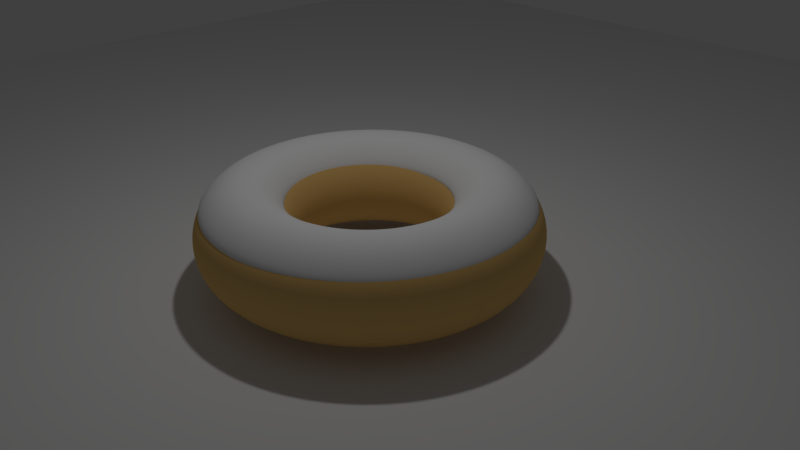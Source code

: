 # Source: MaterialNodes6.blend  (saved by Blender 2.78.0; exported with 4.5.12 LTS)
import bpy
from mathutils import Matrix  # noqa: F401  (used for matrix-valued properties, if any)

bpy.ops.wm.read_factory_settings(use_empty=True)
scene = bpy.context.scene
scene.name = 'Scene'

# ---- collections
col_collection_1 = bpy.data.collections.new('Collection 1'); scene.collection.children.link(col_collection_1)

# ---- materials (node trees are filled in below, after node groups)
mat_material = bpy.data.materials.new('Material')
mat_material.alpha_threshold = 0.0
mat_material.roughness = 0.5

# ---- material node trees
mat_material.use_nodes = True; mat_material.node_tree.nodes.clear()
_N = mat_material.node_tree.nodes; _L = mat_material.node_tree.links
n0 = _N.new('ShaderNodeOutputMaterial'); n0.name = 'Material Output'; n0.location = (300, 300)
n1 = _N.new('ShaderNodeBsdfDiffuse'); n1.name = 'Diffuse BSDF'; n1.location = (10, 300)
n1.inputs[0].default_value = (0.8, 0.51, 0.177, 1.0)
_L.new(n1.outputs[0], n0.inputs[0])
n0.is_active_output = True

# ---- world
world_world = bpy.data.worlds.new('World'); scene.world = world_world
world_world.color = (0.05088, 0.05088, 0.05088)
world_world.use_sun_shadow = False
world_world.sun_shadow_jitter_overblur = 0.0
world_world.cycles.sampling_method = 'MANUAL'

# ---- cameras
cam_camera = bpy.data.cameras.new('Camera')
cam_camera.clip_end = 100.0
cam_camera.lens = 35.0
cam_camera.sensor_width = 32.0
cam_camera.sensor_height = 18.0
cam_camera.ortho_scale = 7.314
cam_camera.dof.focus_distance = 0.0

# ---- lights
light_lamp = bpy.data.lights.new('Lamp', 'POINT')
light_lamp.transmission_factor = 0.0
light_lamp.cutoff_distance = 30.0
light_lamp.energy = 100.0
light_lamp.shadow_buffer_clip_start = 1.001
light_lamp.shadow_soft_size = 0.1
light_lamp.shadow_maximum_resolution = 0.006
light_lamp.use_absolute_resolution = True

# ---- meshes
me_torus_002 = bpy.data.meshes.new('Torus.002')
me_torus_002.from_pydata([(5.891, 0.0, 0.4241), (5.723, 0.0, 0.5925), (5.493, 0.0, 0.6541), (5.263, 0.0, 0.5925), (5.094, 0.0, 0.4241), (5.85, 0.3502, 0.4241), (5.686, 0.3113, 0.5925), (5.463, 0.2583, 0.6541), (5.239, 0.2052, 0.5925), (5.075, 0.1664, 0.4241), (5.73, 0.6814, 0.4241), (5.579, 0.6059, 0.5925), (5.374, 0.5027, 0.6541), (5.168, 0.3994, 0.5925), (5.018, 0.3239, 0.4241), (5.536, 0.976, 0.4241), (5.407, 0.8678, 0.5925), (5.231, 0.7199, 0.6541), (5.055, 0.5721, 0.5925), (4.926, 0.4639, 0.4241), (5.28, 1.218, 0.4241), (5.179, 1.083, 0.5925), (5.042, 0.8984, 0.6541), (4.904, 0.7139, 0.5925), (4.804, 0.5788, 0.4241), (4.974, 1.394, 0.4241), (4.908, 1.24, 0.5925), (4.816, 1.028, 0.6541), (4.725, 0.8172, 0.5925), (4.659, 0.6626, 0.4241), (4.636, 1.495, 0.4241), (4.607, 1.329, 0.5925), (4.567, 1.103, 0.6541), (4.527, 0.8765, 0.5925), (4.498, 0.7107, 0.4241), (4.285, 1.516, 0.4241), (4.294, 1.348, 0.5925), (4.308, 1.118, 0.6541), (4.321, 0.8885, 0.5925), (4.331, 0.7204, 0.4241), (3.937, 1.455, 0.4241), (3.986, 1.293, 0.5925), (4.052, 1.073, 0.6541), (4.118, 0.8526, 0.5925), (4.166, 0.6913, 0.4241), (3.614, 1.315, 0.4241), (3.698, 1.169, 0.5925), (3.813, 0.9699, 0.6541), (3.928, 0.7708, 0.5925), (4.012, 0.6249, 0.4241), (3.331, 1.104, 0.4241), (3.446, 0.982, 0.5925), (3.604, 0.8147, 0.6541), (3.762, 0.6474, 0.5925), (3.878, 0.5249, 0.4241), (3.104, 0.8344, 0.4241), (3.245, 0.7418, 0.5925), (3.437, 0.6155, 0.6541), (3.629, 0.4891, 0.5925), (3.77, 0.3965, 0.4241), (2.946, 0.5193, 0.4241), (3.104, 0.4617, 0.5925), (3.32, 0.3831, 0.6541), (3.537, 0.3044, 0.5925), (3.695, 0.2468, 0.4241), (2.865, 0.1763, 0.4241), (3.032, 0.1567, 0.5925), (3.26, 0.13, 0.6541), (3.489, 0.1033, 0.5925), (3.656, 0.08378, 0.4241), (2.865, -0.1763, 0.4241), (3.032, -0.1567, 0.5925), (3.26, -0.13, 0.6541), (3.489, -0.1033, 0.5925), (3.656, -0.08378, 0.4241), (2.946, -0.5193, 0.4241), (3.104, -0.4617, 0.5925), (3.32, -0.3831, 0.6541), (3.537, -0.3044, 0.5925), (3.695, -0.2468, 0.4241), (3.104, -0.8344, 0.4241), (3.245, -0.7418, 0.5925), (3.437, -0.6154, 0.6541), (3.629, -0.4891, 0.5925), (3.77, -0.3965, 0.4241), (3.331, -1.104, 0.4241), (3.446, -0.982, 0.5925), (3.604, -0.8147, 0.6541), (3.762, -0.6474, 0.5925), (3.878, -0.5249, 0.4241), (3.614, -1.315, 0.4241), (3.698, -1.169, 0.5925), (3.813, -0.9699, 0.6541), (3.928, -0.7708, 0.5925), (4.012, -0.6249, 0.4241), (3.937, -1.455, 0.4241), (3.986, -1.293, 0.5925), (4.052, -1.073, 0.6541), (4.118, -0.8526, 0.5925), (4.166, -0.6913, 0.4241), (4.285, -1.516, 0.4241), (4.294, -1.348, 0.5925), (4.308, -1.118, 0.6541), (4.321, -0.8885, 0.5925), (4.331, -0.7204, 0.4241), (4.636, -1.495, 0.4241), (4.607, -1.329, 0.5925), (4.567, -1.103, 0.6541), (4.527, -0.8765, 0.5925), (4.498, -0.7107, 0.4241), (4.974, -1.394, 0.4241), (4.908, -1.24, 0.5925), (4.816, -1.028, 0.6541), (4.725, -0.8172, 0.5925), (4.659, -0.6626, 0.4241), (5.28, -1.218, 0.4241), (5.179, -1.083, 0.5925), (5.042, -0.8984, 0.6541), (4.904, -0.7139, 0.5925), (4.804, -0.5788, 0.4241), (5.536, -0.976, 0.4241), (5.407, -0.8678, 0.5925), (5.231, -0.7199, 0.6541), (5.055, -0.5721, 0.5925), (4.926, -0.4639, 0.4241), (5.73, -0.6814, 0.4241), (5.579, -0.6059, 0.5925), (5.374, -0.5027, 0.6541), (5.168, -0.3994, 0.5925), (5.018, -0.3239, 0.4241), (5.85, -0.3502, 0.4241), (5.686, -0.3113, 0.5925), (5.463, -0.2583, 0.6541), (5.239, -0.2052, 0.5925), (5.075, -0.1664, 0.4241)], [], [(0, 5, 6, 1), (1, 6, 7, 2), (2, 7, 8, 3), (3, 8, 9, 4), (5, 10, 11, 6), (6, 11, 12, 7), (7, 12, 13, 8), (8, 13, 14, 9), (10, 15, 16, 11), (11, 16, 17, 12), (12, 17, 18, 13), (13, 18, 19, 14), (15, 20, 21, 16), (16, 21, 22, 17), (17, 22, 23, 18), (18, 23, 24, 19), (20, 25, 26, 21), (21, 26, 27, 22), (22, 27, 28, 23), (23, 28, 29, 24), (25, 30, 31, 26), (26, 31, 32, 27), (27, 32, 33, 28), (28, 33, 34, 29), (30, 35, 36, 31), (31, 36, 37, 32), (32, 37, 38, 33), (33, 38, 39, 34), (35, 40, 41, 36), (36, 41, 42, 37), (37, 42, 43, 38), (38, 43, 44, 39), (40, 45, 46, 41), (41, 46, 47, 42), (42, 47, 48, 43), (43, 48, 49, 44), (45, 50, 51, 46), (46, 51, 52, 47), (47, 52, 53, 48), (48, 53, 54, 49), (50, 55, 56, 51), (51, 56, 57, 52), (52, 57, 58, 53), (53, 58, 59, 54), (55, 60, 61, 56), (56, 61, 62, 57), (57, 62, 63, 58), (58, 63, 64, 59), (60, 65, 66, 61), (61, 66, 67, 62), (62, 67, 68, 63), (63, 68, 69, 64), (65, 70, 71, 66), (66, 71, 72, 67), (67, 72, 73, 68), (68, 73, 74, 69), (70, 75, 76, 71), (71, 76, 77, 72), (72, 77, 78, 73), (73, 78, 79, 74), (75, 80, 81, 76), (76, 81, 82, 77), (77, 82, 83, 78), (78, 83, 84, 79), (80, 85, 86, 81), (81, 86, 87, 82), (82, 87, 88, 83), (83, 88, 89, 84), (85, 90, 91, 86), (86, 91, 92, 87), (87, 92, 93, 88), (88, 93, 94, 89), (90, 95, 96, 91), (91, 96, 97, 92), (92, 97, 98, 93), (93, 98, 99, 94), (95, 100, 101, 96), (96, 101, 102, 97), (97, 102, 103, 98), (98, 103, 104, 99), (100, 105, 106, 101), (101, 106, 107, 102), (102, 107, 108, 103), (103, 108, 109, 104), (105, 110, 111, 106), (106, 111, 112, 107), (107, 112, 113, 108), (108, 113, 114, 109), (110, 115, 116, 111), (111, 116, 117, 112), (112, 117, 118, 113), (113, 118, 119, 114), (115, 120, 121, 116), (116, 121, 122, 117), (117, 122, 123, 118), (118, 123, 124, 119), (120, 125, 126, 121), (121, 126, 127, 122), (122, 127, 128, 123), (123, 128, 129, 124), (125, 130, 131, 126), (126, 131, 132, 127), (127, 132, 133, 128), (128, 133, 134, 129), (130, 0, 1, 131), (131, 1, 2, 132), (132, 2, 3, 133), (133, 3, 4, 134)])
me_torus_002.polygons.foreach_set('use_smooth', [True] * 108)
me_torus_002.use_remesh_preserve_volume = False
me_torus_002.use_remesh_preserve_attributes = False
me_torus_002.use_mirror_vertex_groups = False
me_torus_002.update()
me_torus_001 = bpy.data.meshes.new('Torus.001')
me_torus_001.from_pydata([(1.58, 0.0, 0.0), (1.518, 0.0, 0.23), (1.35, 0.0, 0.3984), (1.12, 0.0, 0.46), (0.89, 0.0, 0.3984), (0.7216, 0.0, 0.23), (0.66, 0.0, 5.633e-17), (0.7216, 0.0, -0.23), (0.89, 0.0, -0.3984), (1.12, 0.0, -0.46), (1.35, 0.0, -0.3984), (1.518, 0.0, -0.23), (1.537, 0.3644, 0.0), (1.477, 0.3502, 0.23), (1.314, 0.3113, 0.3984), (1.09, 0.2583, 0.46), (0.866, 0.2052, 0.3984), (0.7022, 0.1664, 0.23), (0.6422, 0.1522, 5.633e-17), (0.7022, 0.1664, -0.23), (0.866, 0.2052, -0.3984), (1.09, 0.2583, -0.46), (1.314, 0.3113, -0.3984), (1.477, 0.3502, -0.23), (1.412, 0.7091, 0.0), (1.357, 0.6814, 0.23), (1.206, 0.6059, 0.3984), (1.001, 0.5027, 0.46), (0.7953, 0.3994, 0.3984), (0.6449, 0.3239, 0.23), (0.5898, 0.2962, 5.633e-17), (0.6449, 0.3239, -0.23), (0.7953, 0.3994, -0.3984), (1.001, 0.5027, -0.46), (1.206, 0.6059, -0.3984), (1.357, 0.6814, -0.23), (1.21, 1.016, 0.0), (1.163, 0.976, 0.23), (1.034, 0.8678, 0.3984), (0.858, 0.7199, 0.46), (0.6818, 0.5721, 0.3984), (0.5528, 0.4639, 0.23), (0.5056, 0.4242, 5.633e-17), (0.5528, 0.4639, -0.23), (0.6818, 0.5721, -0.3984), (0.858, 0.7199, -0.46), (1.034, 0.8678, -0.3984), (1.163, 0.976, -0.23), (0.9435, 1.267, 0.0), (0.9067, 1.218, 0.23), (0.8062, 1.083, 0.3984), (0.6688, 0.8984, 0.46), (0.5315, 0.7139, 0.3984), (0.4309, 0.5788, 0.23), (0.3941, 0.5294, 5.633e-17), (0.4309, 0.5788, -0.23), (0.5315, 0.7139, -0.3984), (0.6688, 0.8984, -0.46), (0.8062, 1.083, -0.3984), (0.9067, 1.218, -0.23), (0.6258, 1.451, 0.0), (0.6014, 1.394, 0.23), (0.5347, 1.24, 0.3984), (0.4436, 1.028, 0.46), (0.3525, 0.8172, 0.3984), (0.2858, 0.6626, 0.23), (0.2614, 0.606, 5.633e-17), (0.2858, 0.6626, -0.23), (0.3525, 0.8172, -0.3984), (0.4436, 1.028, -0.46), (0.5347, 1.24, -0.3984), (0.6014, 1.394, -0.23), (0.2744, 1.556, 0.0), (0.2637, 1.495, 0.23), (0.2344, 1.329, 0.3984), (0.1945, 1.103, 0.46), (0.1545, 0.8765, 0.3984), (0.1253, 0.7107, 0.23), (0.1146, 0.65, 5.633e-17), (0.1253, 0.7107, -0.23), (0.1545, 0.8765, -0.3984), (0.1945, 1.103, -0.46), (0.2344, 1.329, -0.3984), (0.2637, 1.495, -0.23), (-0.09187, 1.577, 0.0), (-0.08829, 1.516, 0.23), (-0.0785, 1.348, 0.3984), (-0.06512, 1.118, 0.46), (-0.05175, 0.8885, 0.3984), (-0.04196, 0.7204, 0.23), (-0.03838, 0.6589, 5.633e-17), (-0.04196, 0.7204, -0.23), (-0.05175, 0.8885, -0.3984), (-0.06512, 1.118, -0.46), (-0.0785, 1.348, -0.3984), (-0.08829, 1.516, -0.23), (-0.4531, 1.514, 0.0), (-0.4355, 1.455, 0.23), (-0.3872, 1.293, 0.3984), (-0.3212, 1.073, 0.46), (-0.2553, 0.8526, 0.3984), (-0.207, 0.6913, 0.23), (-0.1893, 0.6323, 5.633e-17), (-0.207, 0.6913, -0.23), (-0.2553, 0.8526, -0.3984), (-0.3212, 1.073, -0.46), (-0.3872, 1.293, -0.3984), (-0.4355, 1.455, -0.23), (-0.79, 1.368, 0.0), (-0.7592, 1.315, 0.23), (-0.675, 1.169, 0.3984), (-0.56, 0.9699, 0.46), (-0.445, 0.7708, 0.3984), (-0.3608, 0.6249, 0.23), (-0.33, 0.5716, 5.633e-17), (-0.3608, 0.6249, -0.23), (-0.445, 0.7708, -0.3984), (-0.56, 0.9699, -0.46), (-0.675, 1.169, -0.3984), (-0.7592, 1.315, -0.23), (-1.084, 1.149, 0.0), (-1.042, 1.104, 0.23), (-0.9264, 0.982, 0.3984), (-0.7686, 0.8147, 0.46), (-0.6108, 0.6474, 0.3984), (-0.4952, 0.5249, 0.23), (-0.4529, 0.4801, 5.633e-17), (-0.4952, 0.5249, -0.23), (-0.6108, 0.6474, -0.3984), (-0.7686, 0.8147, -0.46), (-0.9264, 0.982, -0.3984), (-1.042, 1.104, -0.23), (-1.32, 0.8682, 0.0), (-1.269, 0.8344, 0.23), (-1.128, 0.7418, 0.3984), (-0.9357, 0.6155, 0.46), (-0.7436, 0.4891, 0.3984), (-0.6029, 0.3965, 0.23), (-0.5514, 0.3627, 5.633e-17), (-0.6029, 0.3965, -0.23), (-0.7436, 0.4891, -0.3984), (-0.9357, 0.6155, -0.46), (-1.128, 0.7418, -0.3984), (-1.269, 0.8344, -0.23), (-1.485, 0.5404, 0.0), (-1.427, 0.5193, 0.23), (-1.269, 0.4617, 0.3984), (-1.052, 0.3831, 0.46), (-0.8363, 0.3044, 0.3984), (-0.6781, 0.2468, 0.23), (-0.6202, 0.2257, 5.633e-17), (-0.6781, 0.2468, -0.23), (-0.8363, 0.3044, -0.3984), (-1.052, 0.3831, -0.46), (-1.269, 0.4617, -0.3984), (-1.427, 0.5193, -0.23), (-1.569, 0.1834, 0.0), (-1.508, 0.1763, 0.23), (-1.341, 0.1567, 0.3984), (-1.112, 0.13, 0.46), (-0.884, 0.1033, 0.3984), (-0.7167, 0.08378, 0.23), (-0.6555, 0.07662, 5.633e-17), (-0.7167, 0.08378, -0.23), (-0.884, 0.1033, -0.3984), (-1.112, 0.13, -0.46), (-1.341, 0.1567, -0.3984), (-1.508, 0.1763, -0.23), (-1.569, -0.1834, 0.0), (-1.508, -0.1763, 0.23), (-1.341, -0.1567, 0.3984), (-1.112, -0.13, 0.46), (-0.884, -0.1033, 0.3984), (-0.7167, -0.08378, 0.23), (-0.6555, -0.07662, 5.633e-17), (-0.7167, -0.08378, -0.23), (-0.884, -0.1033, -0.3984), (-1.112, -0.13, -0.46), (-1.341, -0.1567, -0.3984), (-1.508, -0.1763, -0.23), (-1.485, -0.5404, 0.0), (-1.427, -0.5193, 0.23), (-1.269, -0.4617, 0.3984), (-1.052, -0.3831, 0.46), (-0.8363, -0.3044, 0.3984), (-0.6781, -0.2468, 0.23), (-0.6202, -0.2257, 5.633e-17), (-0.6781, -0.2468, -0.23), (-0.8363, -0.3044, -0.3984), (-1.052, -0.3831, -0.46), (-1.269, -0.4617, -0.3984), (-1.427, -0.5193, -0.23), (-1.32, -0.8682, 0.0), (-1.269, -0.8344, 0.23), (-1.128, -0.7418, 0.3984), (-0.9357, -0.6154, 0.46), (-0.7436, -0.4891, 0.3984), (-0.6029, -0.3965, 0.23), (-0.5514, -0.3627, 5.633e-17), (-0.6029, -0.3965, -0.23), (-0.7436, -0.4891, -0.3984), (-0.9357, -0.6154, -0.46), (-1.128, -0.7418, -0.3984), (-1.269, -0.8344, -0.23), (-1.084, -1.149, 0.0), (-1.042, -1.104, 0.23), (-0.9264, -0.982, 0.3984), (-0.7686, -0.8147, 0.46), (-0.6108, -0.6474, 0.3984), (-0.4952, -0.5249, 0.23), (-0.4529, -0.4801, 5.633e-17), (-0.4952, -0.5249, -0.23), (-0.6108, -0.6474, -0.3984), (-0.7686, -0.8147, -0.46), (-0.9264, -0.982, -0.3984), (-1.042, -1.104, -0.23), (-0.79, -1.368, 0.0), (-0.7592, -1.315, 0.23), (-0.675, -1.169, 0.3984), (-0.56, -0.9699, 0.46), (-0.445, -0.7708, 0.3984), (-0.3608, -0.6249, 0.23), (-0.33, -0.5716, 5.633e-17), (-0.3608, -0.6249, -0.23), (-0.445, -0.7708, -0.3984), (-0.56, -0.9699, -0.46), (-0.675, -1.169, -0.3984), (-0.7592, -1.315, -0.23), (-0.4531, -1.514, 0.0), (-0.4355, -1.455, 0.23), (-0.3872, -1.293, 0.3984), (-0.3212, -1.073, 0.46), (-0.2553, -0.8526, 0.3984), (-0.207, -0.6913, 0.23), (-0.1893, -0.6323, 5.633e-17), (-0.207, -0.6913, -0.23), (-0.2553, -0.8526, -0.3984), (-0.3212, -1.073, -0.46), (-0.3872, -1.293, -0.3984), (-0.4355, -1.455, -0.23), (-0.09187, -1.577, 0.0), (-0.08829, -1.516, 0.23), (-0.0785, -1.348, 0.3984), (-0.06512, -1.118, 0.46), (-0.05175, -0.8885, 0.3984), (-0.04196, -0.7204, 0.23), (-0.03838, -0.6589, 5.633e-17), (-0.04196, -0.7204, -0.23), (-0.05175, -0.8885, -0.3984), (-0.06512, -1.118, -0.46), (-0.0785, -1.348, -0.3984), (-0.08829, -1.516, -0.23), (0.2744, -1.556, 0.0), (0.2637, -1.495, 0.23), (0.2344, -1.329, 0.3984), (0.1945, -1.103, 0.46), (0.1545, -0.8765, 0.3984), (0.1253, -0.7107, 0.23), (0.1146, -0.65, 5.633e-17), (0.1253, -0.7107, -0.23), (0.1545, -0.8765, -0.3984), (0.1945, -1.103, -0.46), (0.2344, -1.329, -0.3984), (0.2637, -1.495, -0.23), (0.6258, -1.451, 0.0), (0.6014, -1.394, 0.23), (0.5347, -1.24, 0.3984), (0.4436, -1.028, 0.46), (0.3525, -0.8172, 0.3984), (0.2858, -0.6626, 0.23), (0.2614, -0.606, 5.633e-17), (0.2858, -0.6626, -0.23), (0.3525, -0.8172, -0.3984), (0.4436, -1.028, -0.46), (0.5347, -1.24, -0.3984), (0.6014, -1.394, -0.23), (0.9435, -1.267, 0.0), (0.9067, -1.218, 0.23), (0.8062, -1.083, 0.3984), (0.6688, -0.8984, 0.46), (0.5315, -0.7139, 0.3984), (0.4309, -0.5788, 0.23), (0.3941, -0.5294, 5.633e-17), (0.4309, -0.5788, -0.23), (0.5315, -0.7139, -0.3984), (0.6688, -0.8984, -0.46), (0.8062, -1.083, -0.3984), (0.9067, -1.218, -0.23), (1.21, -1.016, 0.0), (1.163, -0.976, 0.23), (1.034, -0.8678, 0.3984), (0.858, -0.7199, 0.46), (0.6818, -0.5721, 0.3984), (0.5528, -0.4639, 0.23), (0.5056, -0.4242, 5.633e-17), (0.5528, -0.4639, -0.23), (0.6818, -0.5721, -0.3984), (0.858, -0.7199, -0.46), (1.034, -0.8678, -0.3984), (1.163, -0.976, -0.23), (1.412, -0.7091, 0.0), (1.357, -0.6814, 0.23), (1.206, -0.6059, 0.3984), (1.001, -0.5027, 0.46), (0.7953, -0.3994, 0.3984), (0.6449, -0.3239, 0.23), (0.5898, -0.2962, 5.633e-17), (0.6449, -0.3239, -0.23), (0.7953, -0.3994, -0.3984), (1.001, -0.5027, -0.46), (1.206, -0.6059, -0.3984), (1.357, -0.6814, -0.23), (1.537, -0.3644, 0.0), (1.477, -0.3502, 0.23), (1.314, -0.3113, 0.3984), (1.09, -0.2583, 0.46), (0.866, -0.2052, 0.3984), (0.7022, -0.1664, 0.23), (0.6422, -0.1522, 5.633e-17), (0.7022, -0.1664, -0.23), (0.866, -0.2052, -0.3984), (1.09, -0.2583, -0.46), (1.314, -0.3113, -0.3984), (1.477, -0.3502, -0.23)], [], [(0, 12, 13, 1), (1, 13, 14, 2), (2, 14, 15, 3), (3, 15, 16, 4), (4, 16, 17, 5), (5, 17, 18, 6), (6, 18, 19, 7), (7, 19, 20, 8), (8, 20, 21, 9), (9, 21, 22, 10), (10, 22, 23, 11), (0, 11, 23, 12), (12, 24, 25, 13), (13, 25, 26, 14), (14, 26, 27, 15), (15, 27, 28, 16), (16, 28, 29, 17), (17, 29, 30, 18), (18, 30, 31, 19), (19, 31, 32, 20), (20, 32, 33, 21), (21, 33, 34, 22), (22, 34, 35, 23), (23, 35, 24, 12), (24, 36, 37, 25), (25, 37, 38, 26), (26, 38, 39, 27), (27, 39, 40, 28), (28, 40, 41, 29), (29, 41, 42, 30), (30, 42, 43, 31), (31, 43, 44, 32), (32, 44, 45, 33), (33, 45, 46, 34), (34, 46, 47, 35), (35, 47, 36, 24), (36, 48, 49, 37), (37, 49, 50, 38), (38, 50, 51, 39), (39, 51, 52, 40), (40, 52, 53, 41), (41, 53, 54, 42), (42, 54, 55, 43), (43, 55, 56, 44), (44, 56, 57, 45), (45, 57, 58, 46), (46, 58, 59, 47), (47, 59, 48, 36), (48, 60, 61, 49), (49, 61, 62, 50), (50, 62, 63, 51), (51, 63, 64, 52), (52, 64, 65, 53), (53, 65, 66, 54), (54, 66, 67, 55), (55, 67, 68, 56), (56, 68, 69, 57), (57, 69, 70, 58), (58, 70, 71, 59), (59, 71, 60, 48), (60, 72, 73, 61), (61, 73, 74, 62), (62, 74, 75, 63), (63, 75, 76, 64), (64, 76, 77, 65), (65, 77, 78, 66), (66, 78, 79, 67), (67, 79, 80, 68), (68, 80, 81, 69), (69, 81, 82, 70), (70, 82, 83, 71), (71, 83, 72, 60), (72, 84, 85, 73), (73, 85, 86, 74), (74, 86, 87, 75), (75, 87, 88, 76), (76, 88, 89, 77), (77, 89, 90, 78), (78, 90, 91, 79), (79, 91, 92, 80), (80, 92, 93, 81), (81, 93, 94, 82), (82, 94, 95, 83), (83, 95, 84, 72), (84, 96, 97, 85), (85, 97, 98, 86), (86, 98, 99, 87), (87, 99, 100, 88), (88, 100, 101, 89), (89, 101, 102, 90), (90, 102, 103, 91), (91, 103, 104, 92), (92, 104, 105, 93), (93, 105, 106, 94), (94, 106, 107, 95), (95, 107, 96, 84), (96, 108, 109, 97), (97, 109, 110, 98), (98, 110, 111, 99), (99, 111, 112, 100), (100, 112, 113, 101), (101, 113, 114, 102), (102, 114, 115, 103), (103, 115, 116, 104), (104, 116, 117, 105), (105, 117, 118, 106), (106, 118, 119, 107), (107, 119, 108, 96), (108, 120, 121, 109), (109, 121, 122, 110), (110, 122, 123, 111), (111, 123, 124, 112), (112, 124, 125, 113), (113, 125, 126, 114), (114, 126, 127, 115), (115, 127, 128, 116), (116, 128, 129, 117), (117, 129, 130, 118), (118, 130, 131, 119), (119, 131, 120, 108), (120, 132, 133, 121), (121, 133, 134, 122), (122, 134, 135, 123), (123, 135, 136, 124), (124, 136, 137, 125), (125, 137, 138, 126), (126, 138, 139, 127), (127, 139, 140, 128), (128, 140, 141, 129), (129, 141, 142, 130), (130, 142, 143, 131), (131, 143, 132, 120), (132, 144, 145, 133), (133, 145, 146, 134), (134, 146, 147, 135), (135, 147, 148, 136), (136, 148, 149, 137), (137, 149, 150, 138), (138, 150, 151, 139), (139, 151, 152, 140), (140, 152, 153, 141), (141, 153, 154, 142), (142, 154, 155, 143), (143, 155, 144, 132), (144, 156, 157, 145), (145, 157, 158, 146), (146, 158, 159, 147), (147, 159, 160, 148), (148, 160, 161, 149), (149, 161, 162, 150), (150, 162, 163, 151), (151, 163, 164, 152), (152, 164, 165, 153), (153, 165, 166, 154), (154, 166, 167, 155), (155, 167, 156, 144), (156, 168, 169, 157), (157, 169, 170, 158), (158, 170, 171, 159), (159, 171, 172, 160), (160, 172, 173, 161), (161, 173, 174, 162), (162, 174, 175, 163), (163, 175, 176, 164), (164, 176, 177, 165), (165, 177, 178, 166), (166, 178, 179, 167), (167, 179, 168, 156), (168, 180, 181, 169), (169, 181, 182, 170), (170, 182, 183, 171), (171, 183, 184, 172), (172, 184, 185, 173), (173, 185, 186, 174), (174, 186, 187, 175), (175, 187, 188, 176), (176, 188, 189, 177), (177, 189, 190, 178), (178, 190, 191, 179), (179, 191, 180, 168), (180, 192, 193, 181), (181, 193, 194, 182), (182, 194, 195, 183), (183, 195, 196, 184), (184, 196, 197, 185), (185, 197, 198, 186), (186, 198, 199, 187), (187, 199, 200, 188), (188, 200, 201, 189), (189, 201, 202, 190), (190, 202, 203, 191), (191, 203, 192, 180), (192, 204, 205, 193), (193, 205, 206, 194), (194, 206, 207, 195), (195, 207, 208, 196), (196, 208, 209, 197), (197, 209, 210, 198), (198, 210, 211, 199), (199, 211, 212, 200), (200, 212, 213, 201), (201, 213, 214, 202), (202, 214, 215, 203), (203, 215, 204, 192), (204, 216, 217, 205), (205, 217, 218, 206), (206, 218, 219, 207), (207, 219, 220, 208), (208, 220, 221, 209), (209, 221, 222, 210), (210, 222, 223, 211), (211, 223, 224, 212), (212, 224, 225, 213), (213, 225, 226, 214), (214, 226, 227, 215), (215, 227, 216, 204), (216, 228, 229, 217), (217, 229, 230, 218), (218, 230, 231, 219), (219, 231, 232, 220), (220, 232, 233, 221), (221, 233, 234, 222), (222, 234, 235, 223), (223, 235, 236, 224), (224, 236, 237, 225), (225, 237, 238, 226), (226, 238, 239, 227), (227, 239, 228, 216), (228, 240, 241, 229), (229, 241, 242, 230), (230, 242, 243, 231), (231, 243, 244, 232), (232, 244, 245, 233), (233, 245, 246, 234), (234, 246, 247, 235), (235, 247, 248, 236), (236, 248, 249, 237), (237, 249, 250, 238), (238, 250, 251, 239), (239, 251, 240, 228), (240, 252, 253, 241), (241, 253, 254, 242), (242, 254, 255, 243), (243, 255, 256, 244), (244, 256, 257, 245), (245, 257, 258, 246), (246, 258, 259, 247), (247, 259, 260, 248), (248, 260, 261, 249), (249, 261, 262, 250), (250, 262, 263, 251), (251, 263, 252, 240), (252, 264, 265, 253), (253, 265, 266, 254), (254, 266, 267, 255), (255, 267, 268, 256), (256, 268, 269, 257), (257, 269, 270, 258), (258, 270, 271, 259), (259, 271, 272, 260), (260, 272, 273, 261), (261, 273, 274, 262), (262, 274, 275, 263), (263, 275, 264, 252), (264, 276, 277, 265), (265, 277, 278, 266), (266, 278, 279, 267), (267, 279, 280, 268), (268, 280, 281, 269), (269, 281, 282, 270), (270, 282, 283, 271), (271, 283, 284, 272), (272, 284, 285, 273), (273, 285, 286, 274), (274, 286, 287, 275), (275, 287, 276, 264), (276, 288, 289, 277), (277, 289, 290, 278), (278, 290, 291, 279), (279, 291, 292, 280), (280, 292, 293, 281), (281, 293, 294, 282), (282, 294, 295, 283), (283, 295, 296, 284), (284, 296, 297, 285), (285, 297, 298, 286), (286, 298, 299, 287), (287, 299, 288, 276), (288, 300, 301, 289), (289, 301, 302, 290), (290, 302, 303, 291), (291, 303, 304, 292), (292, 304, 305, 293), (293, 305, 306, 294), (294, 306, 307, 295), (295, 307, 308, 296), (296, 308, 309, 297), (297, 309, 310, 298), (298, 310, 311, 299), (299, 311, 300, 288), (300, 312, 313, 301), (301, 313, 314, 302), (302, 314, 315, 303), (303, 315, 316, 304), (304, 316, 317, 305), (305, 317, 318, 306), (306, 318, 319, 307), (307, 319, 320, 308), (308, 320, 321, 309), (309, 321, 322, 310), (310, 322, 323, 311), (311, 323, 312, 300), (312, 0, 1, 313), (313, 1, 2, 314), (314, 2, 3, 315), (315, 3, 4, 316), (316, 4, 5, 317), (317, 5, 6, 318), (318, 6, 7, 319), (319, 7, 8, 320), (320, 8, 9, 321), (321, 9, 10, 322), (322, 10, 11, 323), (323, 11, 0, 312)])
me_torus_001.polygons.foreach_set('use_smooth', [True] * 324)
me_torus_001.materials.append(mat_material)
me_torus_001.use_remesh_preserve_volume = False
me_torus_001.use_remesh_preserve_attributes = False
me_torus_001.use_mirror_vertex_groups = False
me_torus_001.update()
me_plane_001 = bpy.data.meshes.new('Plane.001')
me_plane_001.from_pydata([(-1.0, -1.0, 0.0), (1.0, -1.0, 0.0), (-1.0, 1.0, 0.0), (1.0, 1.0, 0.0)], [], [(0, 1, 3, 2)])
me_plane_001.use_remesh_preserve_volume = False
me_plane_001.use_remesh_preserve_attributes = False
me_plane_001.use_mirror_vertex_groups = False
me_plane_001.update()
me_plane = bpy.data.meshes.new('Plane')
me_plane.from_pydata([(-1.0, -1.0, 0.0), (1.0, -1.0, 0.0), (-1.0, 1.0, 0.0), (1.0, 1.0, 0.0)], [], [(0, 1, 3, 2)])
me_plane.use_remesh_preserve_volume = False
me_plane.use_remesh_preserve_attributes = False
me_plane.use_mirror_vertex_groups = False
me_plane.update()

# ---- objects
ob_empty = bpy.data.objects.new('Empty', None)
ob_iceing = bpy.data.objects.new('Iceing', me_torus_002)
ob_donut = bpy.data.objects.new('Donut', me_torus_001)
ob_floor = bpy.data.objects.new('Floor', me_plane_001)
ob_plane = bpy.data.objects.new('Plane', me_plane)
ob_lamp = bpy.data.objects.new('Lamp', light_lamp)
ob_camera = bpy.data.objects.new('Camera', cam_camera)

# ---- transforms, parenting, visibility, modifiers, constraints
ob_empty.location = (-2.127, -1.799, 4.633)
ob_empty.rotation_euler = (0.2879, 0.5127, -0.773)
ob_empty.empty_image_offset = (0.0, 0.0)
ob_empty.lineart.crease_threshold = 0.0
ob_iceing.location = (-2.889, -1.928, 0.388)
ob_iceing.lineart.crease_threshold = 0.0
_m = ob_iceing.modifiers.new('Solidify', 'SOLIDIFY')
_m.thickness = 0.077
_m.nonmanifold_thickness_mode = 'FIXED'
_m.nonmanifold_merge_threshold = 0.0003
_m = ob_iceing.modifiers.new('Subsurf', 'SUBSURF')
_m.uv_smooth = 'PRESERVE_CORNERS'
_m.quality = 2
_m.show_only_control_edges = False
ob_donut.location = (1.5, -1.934, 0.5586)
ob_donut.lineart.crease_threshold = 0.0
_m = ob_donut.modifiers.new('Subsurf', 'SUBSURF')
_m.uv_smooth = 'PRESERVE_CORNERS'
_m.quality = 2
_m.levels = 2
_m.show_only_control_edges = False
ob_floor.location = (0.0, 0.0, 0.0)
ob_floor.scale = (8.0, 8.0, 8.0)
ob_floor.lineart.crease_threshold = 0.0
ob_plane.location = (0.0, 0.0, 0.0)
ob_plane.scale = (0.0, 0.0, 0.0)
ob_plane.lineart.crease_threshold = 0.0
ob_lamp.location = (1.334, -1.905, 4.781)
ob_lamp.rotation_euler = (0.6503, 0.05522, 1.866)
ob_lamp.lock_rotations_4d = False
ob_lamp.empty_display_type = 'ARROWS'
ob_lamp.color = (0.0, 0.0, 0.0, 0.0)
ob_lamp.lineart.crease_threshold = 0.0
ob_camera.location = (6.732, -6.508, 4.025)
ob_camera.rotation_euler = (1.109, 0.0, 0.8149)
ob_camera.lock_rotations_4d = False
ob_camera.empty_display_type = 'ARROWS'
ob_camera.color = (0.0, 0.0, 0.0, 0.0)
ob_camera.display_type = 'WIRE'
ob_camera.lineart.crease_threshold = 0.0

# ---- collection membership
col_collection_1.objects.link(ob_empty)
col_collection_1.objects.link(ob_iceing)
col_collection_1.objects.link(ob_donut)
col_collection_1.objects.link(ob_floor)
col_collection_1.objects.link(ob_plane)
col_collection_1.objects.link(ob_lamp)
col_collection_1.objects.link(ob_camera)

# ---- scene / render settings (as saved in the file)
scene.camera = ob_camera
scene.frame_start = 1; scene.frame_end = 250; scene.frame_set(1)
scene.render.engine = 'CYCLES'
scene.render.resolution_percentage = 50
scene.render.dither_intensity = 0.0
scene.cycles.use_denoising = False
scene.cycles.samples = 128
scene.cycles.sampling_pattern = 'TABULATED_SOBOL'
scene.cycles.light_sampling_threshold = 0.0
scene.cycles.use_adaptive_sampling = False
scene.cycles.use_light_tree = False
scene.cycles.blur_glossy = 0.0
scene.cycles.sample_clamp_indirect = 0.0
scene.view_settings.view_transform = 'Standard'
bpy.context.view_layer.update()
